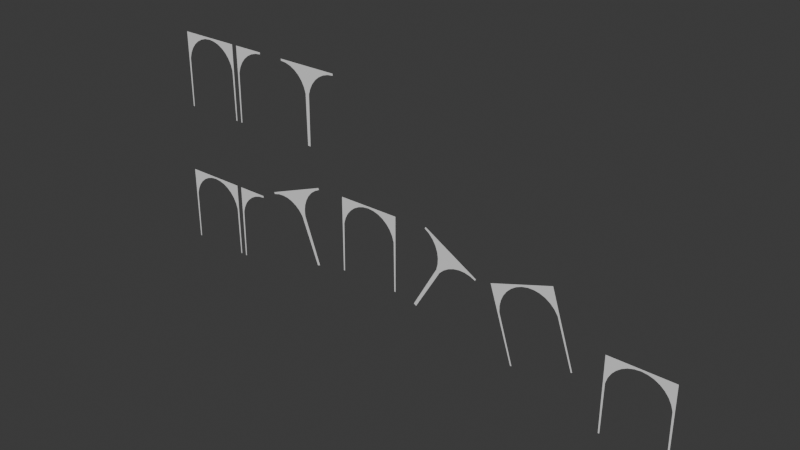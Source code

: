 # Source: ref.blend  (saved by Blender 5.0.119; exported with 4.5.12 LTS)
import bpy
from mathutils import Matrix  # noqa: F401  (used for matrix-valued properties, if any)

bpy.ops.wm.read_factory_settings(use_empty=True)
scene = bpy.context.scene
scene.name = 'Scene'

# ---- collections
col_collection = bpy.data.collections.new('Collection'); scene.collection.children.link(col_collection)

# ---- world
world_world = bpy.data.worlds.new('World'); scene.world = world_world
world_world.use_nodes = True; world_world.node_tree.nodes.clear()
_N = world_world.node_tree.nodes; _L = world_world.node_tree.links
n0 = _N.new('ShaderNodeOutputWorld'); n0.name = 'World Output'; n0.location = (200, 100)
n1 = _N.new('ShaderNodeBackground'); n1.name = 'Background'; n1.location = (-200, 100)
n1.inputs[0].default_value = (0.05088, 0.05088, 0.05088, 1.0)
_L.new(n1.outputs[0], n0.inputs[0])
n0.is_active_output = True
world_world.color = (0.05088, 0.05088, 0.05088)
world_world.sun_shadow_jitter_overblur = 0.0

# ---- meshes
me_plane = bpy.data.meshes.new('Plane')
me_plane.from_pydata([(0.3831, 15.04, 1.272e-06), (0.8704, 15.04, 1.272e-06), (1.178, 15.04, 1.272e-06), (0.0, 15.04, 1.272e-06), (0.6831, 15.04, 1.272e-06), (1.058, 15.04, 1.272e-06), (0.5272, 15.04, 1.272e-06), (0.1158, 15.04, 1.272e-06), (0.7767, 15.04, 1.272e-06), (0.8235, 15.04, 1.272e-06), (0.964, 15.04, 1.272e-06), (0.0, 13.85, 2.762e-07), (0.2452, 15.04, 1.272e-06), (1.126, -33.13, 1.214e-06), (1.104, -1.478, -7.517e-09), (1.04, 2.093, 2.762e-07), (0.9361, 5.385, 2.762e-07), (0.7961, 8.27, 2.762e-07), (0.6255, 10.64, 2.762e-07), (0.4308, 12.4, 2.762e-07), (0.2196, 13.48, 2.762e-07), (1.178, -33.11, 3.377e-06)], [], [(20, 11, 3, 7, 12, 0, 6, 4, 8, 9, 1, 10, 5, 2, 21, 13, 14, 15, 16, 17, 18, 19)])
_uv = me_plane.uv_layers.new(name='UVMap')
_uv.uv.foreach_set('vector', [0.0, 0.0, 0.0, 0.0, 0.0, 0.0, 0.0, 0.0, 0.0, 0.0, 0.0, 0.0, 0.0, 0.0, 0.0, 0.0, 0.0, 0.0, 0.0, 0.0, 0.0, 0.0, 0.0, 0.0, 0.0, 0.0, 0.0, 0.0, 0.0, 0.0, 0.0, 0.0, 0.0, 0.0, 0.0, 0.0, 0.0, 0.0, 0.0, 0.0, 0.0, 0.0, 0.0, 0.0])
me_plane.update()
me_plane_002 = bpy.data.meshes.new('Plane.002')
me_plane_002.from_pydata([(-0.7972, 15.04, 1.272e-06), (-0.3099, 15.04, 1.272e-06), (0.0, 15.04, 1.272e-06), (-1.18, 15.04, 1.272e-06), (-0.4972, 15.04, 1.272e-06), (-0.1226, 15.04, 1.272e-06), (-0.653, 15.04, 1.272e-06), (-1.065, 15.04, 1.272e-06), (-0.4036, 15.04, 1.272e-06), (-0.3567, 15.04, 1.272e-06), (-0.2162, 15.04, 1.272e-06), (-1.18, 13.85, 2.762e-07), (-0.9351, 15.04, 1.272e-06), (-0.05442, -33.13, 1.214e-06), (-0.07606, -1.478, -7.517e-09), (-0.1401, 2.093, 2.762e-07), (-0.2442, 5.385, 2.762e-07), (-0.3842, 8.27, 2.762e-07), (-0.5548, 10.64, 2.762e-07), (-0.7494, 12.4, 2.762e-07), (-0.9606, 13.48, 2.762e-07), (0.0, -33.11, 3.377e-06)], [], [(20, 11, 3, 7, 12, 0, 6, 4, 8, 9, 1, 10, 5, 2, 21, 13, 14, 15, 16, 17, 18, 19)])
_uv = me_plane_002.uv_layers.new(name='UVMap')
_uv.uv.foreach_set('vector', [0.0, 0.0, 0.0, 0.0, 0.0, 0.0, 0.0, 0.0, 0.0, 0.0, 0.0, 0.0, 0.0, 0.0, 0.0, 0.0, 0.0, 0.0, 0.0, 0.0, 0.0, 0.0, 0.0, 0.0, 0.0, 0.0, 0.0, 0.0, 0.0, 0.0, 0.0, 0.0, 0.0, 0.0, 0.0, 0.0, 0.0, 0.0, 0.0, 0.0, 0.0, 0.0, 0.0, 0.0])
me_plane_002.update()
me_plane_004 = bpy.data.meshes.new('Plane.004')
me_plane_004.from_pydata([(0.3831, 15.04, 1.272e-06), (0.8704, 15.04, 1.272e-06), (1.178, 15.04, 1.272e-06), (0.0, 15.04, 1.272e-06), (0.6831, 15.04, 1.272e-06), (1.058, 15.04, 1.272e-06), (0.5272, 15.04, 1.272e-06), (0.1158, 15.04, 1.272e-06), (0.7767, 15.04, 1.272e-06), (0.8235, 15.04, 1.272e-06), (0.964, 15.04, 1.272e-06), (0.0, 13.85, 2.762e-07), (0.2452, 15.04, 1.272e-06), (1.126, -33.13, 1.214e-06), (1.104, -1.478, -7.517e-09), (1.04, 2.093, 2.762e-07), (0.9361, 5.385, 2.762e-07), (0.7961, 8.27, 2.762e-07), (0.6255, 10.64, 2.762e-07), (0.4308, 12.4, 2.762e-07), (0.2196, 13.48, 2.762e-07), (1.178, -33.11, 3.377e-06), (-0.3831, 15.04, 1.272e-06), (-0.8704, 15.04, 1.272e-06), (-1.178, 15.04, 1.272e-06), (-0.6831, 15.04, 1.272e-06), (-1.058, 15.04, 1.272e-06), (-0.5272, 15.04, 1.272e-06), (-0.1158, 15.04, 1.272e-06), (-0.7767, 15.04, 1.272e-06), (-0.8235, 15.04, 1.272e-06), (-0.964, 15.04, 1.272e-06), (-0.2452, 15.04, 1.272e-06), (-1.126, -33.13, 1.214e-06), (-1.104, -1.478, -7.517e-09), (-1.04, 2.093, 2.762e-07), (-0.9361, 5.385, 2.762e-07), (-0.7961, 8.27, 2.762e-07), (-0.6255, 10.64, 2.762e-07), (-0.4308, 12.4, 2.762e-07), (-0.2196, 13.48, 2.762e-07), (-1.178, -33.11, 3.377e-06)], [], [(20, 11, 3, 7, 12, 0, 6, 4, 8, 9, 1, 10, 5, 2, 21, 13, 14, 15, 16, 17, 18, 19), (40, 39, 38, 37, 36, 35, 34, 33, 41, 24, 26, 31, 23, 30, 29, 25, 27, 22, 32, 28, 3, 11)])
_uv = me_plane_004.uv_layers.new(name='UVMap')
_uv.uv.foreach_set('vector', [0.0, 0.0, 0.0, 0.0, 0.0, 0.0, 0.0, 0.0, 0.0, 0.0, 0.0, 0.0, 0.0, 0.0, 0.0, 0.0, 0.0, 0.0, 0.0, 0.0, 0.0, 0.0, 0.0, 0.0, 0.0, 0.0, 0.0, 0.0, 0.0, 0.0, 0.0, 0.0, 0.0, 0.0, 0.0, 0.0, 0.0, 0.0, 0.0, 0.0, 0.0, 0.0, 0.0, 0.0, 0.0, 0.0, 0.0, 0.0, 0.0, 0.0, 0.0, 0.0, 0.0, 0.0, 0.0, 0.0, 0.0, 0.0, 0.0, 0.0, 0.0, 0.0, 0.0, 0.0, 0.0, 0.0, 0.0, 0.0, 0.0, 0.0, 0.0, 0.0, 0.0, 0.0, 0.0, 0.0, 0.0, 0.0, 0.0, 0.0, 0.0, 0.0, 0.0, 0.0, 0.0, 0.0, 0.0, 0.0])
me_plane_004.update()
me_plane_005 = bpy.data.meshes.new('Plane.005')
me_plane_005.from_pydata([(0.3831, 15.04, 1.272e-06), (0.8704, 15.04, 1.272e-06), (1.178, 15.04, 1.272e-06), (0.0, 15.04, 1.272e-06), (0.6831, 15.04, 1.272e-06), (1.058, 15.04, 1.272e-06), (0.5272, 15.04, 1.272e-06), (0.1158, 15.04, 1.272e-06), (0.7767, 15.04, 1.272e-06), (0.8235, 15.04, 1.272e-06), (0.964, 15.04, 1.272e-06), (0.0, 13.85, 2.762e-07), (0.2452, 15.04, 1.272e-06), (1.126, -33.13, 1.214e-06), (1.104, -1.478, -7.517e-09), (1.04, 2.093, 2.762e-07), (0.9361, 5.385, 2.762e-07), (0.7961, 8.27, 2.762e-07), (0.6255, 10.64, 2.762e-07), (0.4308, 12.4, 2.762e-07), (0.2196, 13.48, 2.762e-07), (1.178, -33.11, 3.377e-06)], [], [(20, 11, 3, 7, 12, 0, 6, 4, 8, 9, 1, 10, 5, 2, 21, 13, 14, 15, 16, 17, 18, 19)])
_uv = me_plane_005.uv_layers.new(name='UVMap')
_uv.uv.foreach_set('vector', [0.0, 0.0, 0.0, 0.0, 0.0, 0.0, 0.0, 0.0, 0.0, 0.0, 0.0, 0.0, 0.0, 0.0, 0.0, 0.0, 0.0, 0.0, 0.0, 0.0, 0.0, 0.0, 0.0, 0.0, 0.0, 0.0, 0.0, 0.0, 0.0, 0.0, 0.0, 0.0, 0.0, 0.0, 0.0, 0.0, 0.0, 0.0, 0.0, 0.0, 0.0, 0.0, 0.0, 0.0])
me_plane_005.update()
me_plane_006 = bpy.data.meshes.new('Plane.006')
me_plane_006.from_pydata([(0.3831, 15.04, 1.272e-06), (0.8704, 15.04, 1.272e-06), (1.178, 15.04, 1.272e-06), (0.0, 15.04, 1.272e-06), (0.6831, 15.04, 1.272e-06), (1.058, 15.04, 1.272e-06), (0.5272, 15.04, 1.272e-06), (0.1158, 15.04, 1.272e-06), (0.7767, 15.04, 1.272e-06), (0.8235, 15.04, 1.272e-06), (0.964, 15.04, 1.272e-06), (0.0, 13.85, 2.762e-07), (0.2452, 15.04, 1.272e-06), (1.126, -33.13, 1.214e-06), (1.104, -1.478, -7.517e-09), (1.04, 2.093, 2.762e-07), (0.9361, 5.385, 2.762e-07), (0.7961, 8.27, 2.762e-07), (0.6255, 10.64, 2.762e-07), (0.4308, 12.4, 2.762e-07), (0.2196, 13.48, 2.762e-07), (1.178, -33.11, 3.377e-06)], [], [(20, 11, 3, 7, 12, 0, 6, 4, 8, 9, 1, 10, 5, 2, 21, 13, 14, 15, 16, 17, 18, 19)])
_uv = me_plane_006.uv_layers.new(name='UVMap')
_uv.uv.foreach_set('vector', [0.0, 0.0, 0.0, 0.0, 0.0, 0.0, 0.0, 0.0, 0.0, 0.0, 0.0, 0.0, 0.0, 0.0, 0.0, 0.0, 0.0, 0.0, 0.0, 0.0, 0.0, 0.0, 0.0, 0.0, 0.0, 0.0, 0.0, 0.0, 0.0, 0.0, 0.0, 0.0, 0.0, 0.0, 0.0, 0.0, 0.0, 0.0, 0.0, 0.0, 0.0, 0.0, 0.0, 0.0])
me_plane_006.update()
me_plane_007 = bpy.data.meshes.new('Plane.007')
me_plane_007.from_pydata([(-0.7972, 15.04, 1.272e-06), (-0.3099, 15.04, 1.272e-06), (0.0, 15.04, 1.272e-06), (-1.18, 15.04, 1.272e-06), (-0.4972, 15.04, 1.272e-06), (-0.1226, 15.04, 1.272e-06), (-0.653, 15.04, 1.272e-06), (-1.065, 15.04, 1.272e-06), (-0.4036, 15.04, 1.272e-06), (-0.3567, 15.04, 1.272e-06), (-0.2162, 15.04, 1.272e-06), (-1.18, 13.85, 2.762e-07), (-0.9351, 15.04, 1.272e-06), (-0.05442, -33.13, 1.214e-06), (-0.07606, -1.478, -7.517e-09), (-0.1401, 2.093, 2.762e-07), (-0.2442, 5.385, 2.762e-07), (-0.3842, 8.27, 2.762e-07), (-0.5548, 10.64, 2.762e-07), (-0.7494, 12.4, 2.762e-07), (-0.9606, 13.48, 2.762e-07), (0.0, -33.11, 3.377e-06)], [], [(20, 11, 3, 7, 12, 0, 6, 4, 8, 9, 1, 10, 5, 2, 21, 13, 14, 15, 16, 17, 18, 19)])
_uv = me_plane_007.uv_layers.new(name='UVMap')
_uv.uv.foreach_set('vector', [0.0, 0.0, 0.0, 0.0, 0.0, 0.0, 0.0, 0.0, 0.0, 0.0, 0.0, 0.0, 0.0, 0.0, 0.0, 0.0, 0.0, 0.0, 0.0, 0.0, 0.0, 0.0, 0.0, 0.0, 0.0, 0.0, 0.0, 0.0, 0.0, 0.0, 0.0, 0.0, 0.0, 0.0, 0.0, 0.0, 0.0, 0.0, 0.0, 0.0, 0.0, 0.0, 0.0, 0.0])
me_plane_007.update()
me_plane_008 = bpy.data.meshes.new('Plane.008')
me_plane_008.from_pydata([(-0.7972, 15.04, 1.272e-06), (-0.3099, 15.04, 1.272e-06), (0.0, 15.04, 1.272e-06), (-1.18, 15.04, 1.272e-06), (-0.4972, 15.04, 1.272e-06), (-0.1226, 15.04, 1.272e-06), (-0.653, 15.04, 1.272e-06), (-1.065, 15.04, 1.272e-06), (-0.4036, 15.04, 1.272e-06), (-0.3567, 15.04, 1.272e-06), (-0.2162, 15.04, 1.272e-06), (-1.18, 13.85, 2.762e-07), (-0.9351, 15.04, 1.272e-06), (-0.05442, -33.13, 1.214e-06), (-0.07606, -1.478, -7.517e-09), (-0.1401, 2.093, 2.762e-07), (-0.2442, 5.385, 2.762e-07), (-0.3842, 8.27, 2.762e-07), (-0.5548, 10.64, 2.762e-07), (-0.7494, 12.4, 2.762e-07), (-0.9606, 13.48, 2.762e-07), (0.0, -33.11, 3.377e-06)], [], [(20, 11, 3, 7, 12, 0, 6, 4, 8, 9, 1, 10, 5, 2, 21, 13, 14, 15, 16, 17, 18, 19)])
_uv = me_plane_008.uv_layers.new(name='UVMap')
_uv.uv.foreach_set('vector', [0.0, 0.0, 0.0, 0.0, 0.0, 0.0, 0.0, 0.0, 0.0, 0.0, 0.0, 0.0, 0.0, 0.0, 0.0, 0.0, 0.0, 0.0, 0.0, 0.0, 0.0, 0.0, 0.0, 0.0, 0.0, 0.0, 0.0, 0.0, 0.0, 0.0, 0.0, 0.0, 0.0, 0.0, 0.0, 0.0, 0.0, 0.0, 0.0, 0.0, 0.0, 0.0, 0.0, 0.0])
me_plane_008.update()
me_plane_009 = bpy.data.meshes.new('Plane.009')
me_plane_009.from_pydata([(0.3831, 15.04, 1.272e-06), (0.8704, 15.04, 1.272e-06), (1.178, 15.04, 1.272e-06), (0.0, 15.04, 1.272e-06), (0.6831, 15.04, 1.272e-06), (1.058, 15.04, 1.272e-06), (0.5272, 15.04, 1.272e-06), (0.1158, 15.04, 1.272e-06), (0.7767, 15.04, 1.272e-06), (0.8235, 15.04, 1.272e-06), (0.964, 15.04, 1.272e-06), (0.0, 13.85, 2.762e-07), (0.2452, 15.04, 1.272e-06), (1.126, -33.13, 1.214e-06), (1.104, -1.478, -7.517e-09), (1.04, 2.093, 2.762e-07), (0.9361, 5.385, 2.762e-07), (0.7961, 8.27, 2.762e-07), (0.6255, 10.64, 2.762e-07), (0.4308, 12.4, 2.762e-07), (0.2196, 13.48, 2.762e-07), (1.178, -33.11, 3.377e-06)], [], [(20, 11, 3, 7, 12, 0, 6, 4, 8, 9, 1, 10, 5, 2, 21, 13, 14, 15, 16, 17, 18, 19)])
_uv = me_plane_009.uv_layers.new(name='UVMap')
_uv.uv.foreach_set('vector', [0.0, 0.0, 0.0, 0.0, 0.0, 0.0, 0.0, 0.0, 0.0, 0.0, 0.0, 0.0, 0.0, 0.0, 0.0, 0.0, 0.0, 0.0, 0.0, 0.0, 0.0, 0.0, 0.0, 0.0, 0.0, 0.0, 0.0, 0.0, 0.0, 0.0, 0.0, 0.0, 0.0, 0.0, 0.0, 0.0, 0.0, 0.0, 0.0, 0.0, 0.0, 0.0, 0.0, 0.0])
me_plane_009.update()
me_plane_010 = bpy.data.meshes.new('Plane.010')
me_plane_010.from_pydata([(0.3831, 15.04, 1.272e-06), (0.8704, 15.04, 1.272e-06), (1.178, 15.04, 1.272e-06), (0.0, 15.04, 1.272e-06), (0.6831, 15.04, 1.272e-06), (1.058, 15.04, 1.272e-06), (0.5272, 15.04, 1.272e-06), (0.1158, 15.04, 1.272e-06), (0.7767, 15.04, 1.272e-06), (0.8235, 15.04, 1.272e-06), (0.964, 15.04, 1.272e-06), (0.0, 13.85, 2.762e-07), (0.2452, 15.04, 1.272e-06), (1.126, -33.13, 1.214e-06), (1.104, -1.478, -7.517e-09), (1.04, 2.093, 2.762e-07), (0.9361, 5.385, 2.762e-07), (0.7961, 8.27, 2.762e-07), (0.6255, 10.64, 2.762e-07), (0.4308, 12.4, 2.762e-07), (0.2196, 13.48, 2.762e-07), (1.178, -33.11, 3.377e-06)], [], [(20, 11, 3, 7, 12, 0, 6, 4, 8, 9, 1, 10, 5, 2, 21, 13, 14, 15, 16, 17, 18, 19)])
_uv = me_plane_010.uv_layers.new(name='UVMap')
_uv.uv.foreach_set('vector', [0.0, 0.0, 0.0, 0.0, 0.0, 0.0, 0.0, 0.0, 0.0, 0.0, 0.0, 0.0, 0.0, 0.0, 0.0, 0.0, 0.0, 0.0, 0.0, 0.0, 0.0, 0.0, 0.0, 0.0, 0.0, 0.0, 0.0, 0.0, 0.0, 0.0, 0.0, 0.0, 0.0, 0.0, 0.0, 0.0, 0.0, 0.0, 0.0, 0.0, 0.0, 0.0, 0.0, 0.0])
me_plane_010.update()
me_plane_011 = bpy.data.meshes.new('Plane.011')
me_plane_011.from_pydata([(0.3831, 15.04, 1.272e-06), (0.8704, 15.04, 1.272e-06), (1.178, 15.04, 1.272e-06), (0.0, 15.04, 1.272e-06), (0.6831, 15.04, 1.272e-06), (1.058, 15.04, 1.272e-06), (0.5272, 15.04, 1.272e-06), (0.1158, 15.04, 1.272e-06), (0.7767, 15.04, 1.272e-06), (0.8235, 15.04, 1.272e-06), (0.964, 15.04, 1.272e-06), (0.0, 13.85, 2.762e-07), (0.2452, 15.04, 1.272e-06), (1.126, -33.13, 1.214e-06), (1.104, -1.478, -7.517e-09), (1.04, 2.093, 2.762e-07), (0.9361, 5.385, 2.762e-07), (0.7961, 8.27, 2.762e-07), (0.6255, 10.64, 2.762e-07), (0.4308, 12.4, 2.762e-07), (0.2196, 13.48, 2.762e-07), (1.178, -33.11, 3.377e-06)], [], [(20, 11, 3, 7, 12, 0, 6, 4, 8, 9, 1, 10, 5, 2, 21, 13, 14, 15, 16, 17, 18, 19)])
_uv = me_plane_011.uv_layers.new(name='UVMap')
_uv.uv.foreach_set('vector', [0.0, 0.0, 0.0, 0.0, 0.0, 0.0, 0.0, 0.0, 0.0, 0.0, 0.0, 0.0, 0.0, 0.0, 0.0, 0.0, 0.0, 0.0, 0.0, 0.0, 0.0, 0.0, 0.0, 0.0, 0.0, 0.0, 0.0, 0.0, 0.0, 0.0, 0.0, 0.0, 0.0, 0.0, 0.0, 0.0, 0.0, 0.0, 0.0, 0.0, 0.0, 0.0, 0.0, 0.0])
me_plane_011.update()

# ---- objects
ob_plane = bpy.data.objects.new('Plane', me_plane)
ob_plane_001 = bpy.data.objects.new('Plane.001', me_plane_002)
ob_plane_002 = bpy.data.objects.new('Plane.002', me_plane_004)
ob_plane_003 = bpy.data.objects.new('Plane.003', me_plane_005)
ob_plane_004 = bpy.data.objects.new('Plane.004', me_plane_006)
ob_plane_005 = bpy.data.objects.new('Plane.005', me_plane_007)
ob_plane_006 = bpy.data.objects.new('Plane.006', me_plane_008)
ob_plane_007 = bpy.data.objects.new('Plane.007', me_plane_009)
ob_plane_008 = bpy.data.objects.new('Plane.008', me_plane_010)
ob_plane_009 = bpy.data.objects.new('Plane.009', me_plane_011)

# ---- transforms, parenting, visibility, modifiers, constraints
ob_plane.location = (-93.48, -1.219e-05, 90.75)
ob_plane.rotation_euler = (1.571, -0.0, 0.0)
ob_plane.scale = (16.91, 1.0, 1.0)
_m = ob_plane.modifiers.new('Mirror', 'MIRROR')
_m.use_clip = True
ob_plane_001.location = (-13.23, -1.219e-05, 90.75)
ob_plane_001.rotation_euler = (1.571, -0.0, 0.0)
ob_plane_001.scale = (-16.91, 1.0, 1.0)
_m = ob_plane_001.modifiers.new('Mirror', 'MIRROR')
_m.use_clip = True
ob_plane_002.location = (140.2, 0.0, 6.707)
ob_plane_002.rotation_euler = (1.571, -0.3141, -4.364e-08)
ob_plane_002.scale = (16.91, 1.0, 1.0)
ob_plane_003.location = (207.1, 0.0, -14.89)
ob_plane_003.rotation_euler = (1.571, -0.0, 0.0)
ob_plane_003.scale = (16.91, 1.0, 1.0)
_m = ob_plane_003.modifiers.new('Mirror', 'MIRROR')
_m.use_clip = True
ob_plane_004.location = (-50.17, -1.219e-05, 90.75)
ob_plane_004.rotation_euler = (1.571, -0.0, 0.0)
ob_plane_004.scale = (-16.91, 1.0, 1.0)
ob_plane_005.location = (82.24, -1.422e-06, 10.58)
ob_plane_005.rotation_euler = (1.571, 0.5263, 7.807e-08)
ob_plane_005.scale = (-16.91, 1.0, 1.0)
_m = ob_plane_005.modifiers.new('Mirror', 'MIRROR')
_m.use_clip = True
ob_plane_006.location = (-20.72, -1.57e-06, 11.68)
ob_plane_006.rotation_euler = (1.571, -0.3586, -5.035e-08)
ob_plane_006.scale = (-16.91, 1.0, 1.0)
_m = ob_plane_006.modifiers.new('Mirror', 'MIRROR')
_m.use_clip = True
ob_plane_007.location = (31.31, -2.399e-06, 17.86)
ob_plane_007.rotation_euler = (1.571, -0.0, 0.0)
ob_plane_007.scale = (16.91, 1.0, 1.0)
_m = ob_plane_007.modifiers.new('Mirror', 'MIRROR')
_m.use_clip = True
ob_plane_008.location = (-97.93, 2.63e-07, -1.958)
ob_plane_008.rotation_euler = (1.571, -0.0, 0.0)
ob_plane_008.scale = (16.91, 1.0, 1.0)
_m = ob_plane_008.modifiers.new('Mirror', 'MIRROR')
_m.use_clip = True
ob_plane_009.location = (-54.61, 2.63e-07, -1.958)
ob_plane_009.rotation_euler = (1.571, -0.0, 0.0)
ob_plane_009.scale = (-16.91, 1.0, 1.0)

# ---- collection membership
col_collection.objects.link(ob_plane)
col_collection.objects.link(ob_plane_001)
col_collection.objects.link(ob_plane_002)
col_collection.objects.link(ob_plane_003)
col_collection.objects.link(ob_plane_004)
col_collection.objects.link(ob_plane_005)
col_collection.objects.link(ob_plane_006)
col_collection.objects.link(ob_plane_007)
col_collection.objects.link(ob_plane_008)
col_collection.objects.link(ob_plane_009)

# ---- scene / render settings (as saved in the file)
scene.frame_start = 1; scene.frame_end = 250; scene.frame_set(1)
scene.render.engine = 'BLENDER_EEVEE_NEXT'
scene.render.bake_bias = 0.0
scene.render.bake_samples = 0
scene.cycles.sampling_pattern = 'TABULATED_SOBOL'
scene.eevee.use_volume_custom_range = False
bpy.context.view_layer.update()

# ---- added for rendering (the .blend has no active camera and no usable light): camera, sun
cam_auto = bpy.data.cameras.new('AutoCamera')
cam_auto.lens = 50.0
cam_auto.sensor_width = 36.0
cam_auto.clip_end = 6130.66
ob_auto_camera = bpy.data.objects.new('AutoCamera', cam_auto)
scene.collection.objects.link(ob_auto_camera)
ob_auto_camera.location = (403.896, -419.192, 308.346)
ob_auto_camera.rotation_euler = (1.09748, -7.21219e-08, 0.694738)
scene.camera = ob_auto_camera
light_auto_sun = bpy.data.lights.new('AutoSun', 'SUN')
light_auto_sun.energy = 3.0
light_auto_sun.angle = 0.0523599
ob_auto_sun = bpy.data.objects.new('AutoSun', light_auto_sun)
scene.collection.objects.link(ob_auto_sun)
ob_auto_sun.rotation_euler = (0.872665, 0.174533, 0.523599)
bpy.context.view_layer.update()
